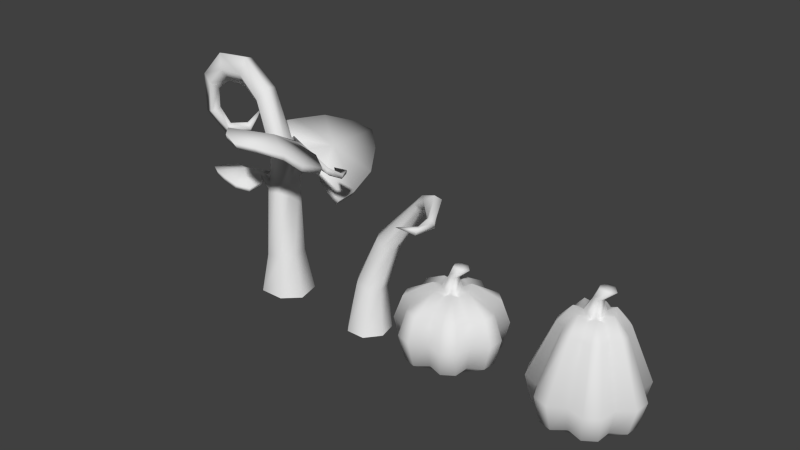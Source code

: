 # Source: pumpkins.blend  (saved by Blender 2.73.0; exported with 4.5.12 LTS)
import bpy
from mathutils import Matrix  # noqa: F401  (used for matrix-valued properties, if any)

bpy.ops.wm.read_factory_settings(use_empty=True)
scene = bpy.context.scene
scene.name = 'Scene'

# ---- collections
col_collection_1 = bpy.data.collections.new('Collection 1'); scene.collection.children.link(col_collection_1)

# ---- materials (node trees are filled in below, after node groups)
mat_material_002 = bpy.data.materials.new('Material.002')
mat_material_002.alpha_threshold = 0.0
mat_material_002.use_transparent_shadow = False
mat_material_002.roughness = 0.5
mat_material_001 = bpy.data.materials.new('Material.001')
mat_material_001.alpha_threshold = 0.0
mat_material_001.use_transparent_shadow = False
mat_material_001.roughness = 0.5

# ---- material node trees

# ---- world
world_world = bpy.data.worlds.new('World'); scene.world = world_world
world_world.color = (0.05088, 0.05088, 0.05088)
world_world.use_sun_shadow = False
world_world.sun_shadow_jitter_overblur = 0.0
world_world.cycles.sampling_method = 'MANUAL'
world_world.cycles.sample_map_resolution = 256

# ---- meshes
me_circle_004 = bpy.data.meshes.new('Circle.004')
me_circle_004.from_pydata([(0.03983, 0.1675, -0.03013), (-0.08124, 0.1092, -0.03013), (-0.1111, -0.02178, -0.03013), (-0.02736, -0.1268, -0.03013), (0.107, -0.1268, -0.03013), (0.1908, -0.02178, -0.03013), (0.1609, 0.1092, -0.03013), (0.05176, 0.1534, 0.3007), (-0.03271, 0.1217, 0.317), (-0.06136, 0.03475, 0.3211), (-0.01261, -0.04206, 0.3098), (0.07683, -0.05086, 0.2917), (0.1396, 0.01499, 0.2804), (0.1285, 0.1059, 0.2844), (0.1518, 0.1989, 0.6129), (0.08586, 0.1801, 0.6422), (0.05585, 0.1122, 0.6494), (0.0844, 0.04631, 0.6291), (0.15, 0.03209, 0.5966), (0.2033, 0.08022, 0.5764), (0.2041, 0.1545, 0.5836), (0.4301, 0.1467, 0.9209), (0.4118, 0.1736, 0.9914), (0.3895, 0.1332, 1.007), (0.3849, 0.06494, 0.9699), (0.5902, 0.0742, 1.062), (0.4125, 0.07125, 0.9154), (0.566, 0.07126, 0.9882), (0.5622, 0.0376, 1.095), (0.5092, -0.002844, 1.055), (0.5096, 0.01846, 0.9804), (0.6694, -0.09608, 0.9933), (0.652, -0.07118, 0.9442), (0.6369, -0.1065, 1.018), (0.6029, -0.08108, 1.001), (0.5944, -0.06748, 0.9428), (0.6563, -0.2387, 0.9973), (0.6384, -0.2405, 0.9589), (0.6347, -0.2077, 1.004), (0.6068, -0.2123, 0.9559), (0.5267, -0.2909, 0.9972)], [], [(6, 0, 7, 13), (5, 6, 13, 12), (4, 5, 12, 11), (3, 4, 11, 10), (2, 3, 10, 9), (1, 2, 9, 8), (0, 1, 8, 7), (13, 7, 14, 20), (12, 13, 20, 19), (11, 12, 19, 18), (10, 11, 18, 17), (9, 10, 17, 16), (8, 9, 16, 15), (7, 8, 15, 14), (26, 21, 27, 30), (24, 26, 30, 29), (19, 20, 21, 26), (20, 14, 21), (16, 17, 24, 23), (15, 16, 23, 22), (14, 15, 22, 21), (18, 19, 26, 24), (17, 18, 24), (23, 24, 29, 28), (22, 23, 28, 25), (21, 22, 25, 27), (29, 30, 35, 34), (27, 25, 31, 32), (25, 28, 33, 31), (28, 29, 34, 33), (30, 27, 32, 35), (32, 31, 36, 37), (31, 33, 38, 36), (35, 32, 37, 39), (37, 36, 40), (36, 38, 40), (39, 37, 40), (34, 35, 39, 38), (33, 34, 38), (38, 39, 40)])
me_circle_004.polygons.foreach_set('use_smooth', [True] * 40)
_uv = me_circle_004.uv_layers.new(name='UVMap')
_uv.uv.foreach_set('vector', [0.6092, 0.0693, 0.6674, 0.1079, 0.5625, 0.2476, 0.5246, 0.2162, 0.5501, 0.03385, 0.6092, 0.0693, 0.5246, 0.2162, 0.4841, 0.1868, 0.4882, 0.007322, 0.5501, 0.03385, 0.4841, 0.1868, 0.4419, 0.1673, 0.8141, 0.2456, 0.8446, 0.3054, 0.6905, 0.367, 0.6647, 0.3314, 0.7719, 0.1937, 0.8141, 0.2456, 0.6647, 0.3314, 0.6328, 0.3025, 0.7219, 0.149, 0.7719, 0.1937, 0.6328, 0.3025, 0.5984, 0.2758, 0.6674, 0.1079, 0.7219, 0.149, 0.5984, 0.2758, 0.5625, 0.2476, 0.5246, 0.2162, 0.5625, 0.2476, 0.4666, 0.3729, 0.4423, 0.3529, 0.4841, 0.1868, 0.5246, 0.2162, 0.4423, 0.3529, 0.4161, 0.331, 0.4419, 0.1673, 0.4841, 0.1868, 0.4161, 0.331, 0.3865, 0.3135, 0.6647, 0.3314, 0.6905, 0.367, 0.5587, 0.4501, 0.5389, 0.4249, 0.6328, 0.3025, 0.6647, 0.3314, 0.5389, 0.4249, 0.5155, 0.4059, 0.5984, 0.2758, 0.6328, 0.3025, 0.5155, 0.4059, 0.4907, 0.3901, 0.5625, 0.2476, 0.5984, 0.2758, 0.4907, 0.3901, 0.4666, 0.3729, 0.3297, 0.4872, 0.3552, 0.5021, 0.3266, 0.5443, 0.3086, 0.5313, 0.3061, 0.4856, 0.3297, 0.4872, 0.3086, 0.5313, 0.2852, 0.5315, 0.4161, 0.331, 0.4423, 0.3529, 0.3552, 0.5021, 0.3297, 0.4872, 0.4423, 0.3529, 0.4666, 0.3729, 0.3552, 0.5021, 0.5155, 0.4059, 0.5389, 0.4249, 0.3982, 0.5477, 0.3783, 0.5326, 0.4907, 0.3901, 0.5155, 0.4059, 0.3783, 0.5326, 0.3681, 0.5226, 0.4666, 0.3729, 0.4907, 0.3901, 0.3681, 0.5226, 0.3552, 0.5021, 0.3865, 0.3135, 0.4161, 0.331, 0.3297, 0.4872, 0.3061, 0.4856, 0.5389, 0.4249, 0.5587, 0.4501, 0.3982, 0.5477, 0.3783, 0.5326, 0.3982, 0.5477, 0.3541, 0.5767, 0.3416, 0.5657, 0.3681, 0.5226, 0.3783, 0.5326, 0.3416, 0.5657, 0.3354, 0.5569, 0.3552, 0.5021, 0.3681, 0.5226, 0.3354, 0.5569, 0.3266, 0.5443, 0.2852, 0.5315, 0.3086, 0.5313, 0.3012, 0.5648, 0.2899, 0.5656, 0.3266, 0.5443, 0.3354, 0.5569, 0.3095, 0.5787, 0.3065, 0.5714, 0.3354, 0.5569, 0.3416, 0.5657, 0.3137, 0.5844, 0.3095, 0.5787, 0.3416, 0.5657, 0.3541, 0.5767, 0.3228, 0.5903, 0.3137, 0.5844, 0.3086, 0.5313, 0.3266, 0.5443, 0.3065, 0.5714, 0.3012, 0.5648, 0.3065, 0.5714, 0.3095, 0.5787, 0.2941, 0.5875, 0.2947, 0.5864, 0.3095, 0.5787, 0.3137, 0.5844, 0.2934, 0.5876, 0.2941, 0.5875, 0.3012, 0.5648, 0.3065, 0.5714, 0.2947, 0.5864, 0.2955, 0.5852, 0.2947, 0.5864, 0.2941, 0.5875, 0.2956, 0.5859, 0.2941, 0.5875, 0.2934, 0.5876, 0.2956, 0.5859, 0.2955, 0.5852, 0.2947, 0.5864, 0.2956, 0.5859, 0.2899, 0.5656, 0.3012, 0.5648, 0.2955, 0.5852, 0.2934, 0.5876, 0.3137, 0.5844, 0.3228, 0.5903, 0.2934, 0.5876, 0.2934, 0.5876, 0.2955, 0.5852, 0.2956, 0.5859])
me_circle_004.materials.append(mat_material_002)
me_circle_004.use_remesh_preserve_volume = False
me_circle_004.use_remesh_preserve_attributes = False
me_circle_004.use_mirror_vertex_groups = False
me_circle_004.use_paint_bone_selection = False
me_circle_004.use_paint_mask = True
me_circle_004.update()
me_circle_003 = bpy.data.meshes.new('Circle.003')
me_circle_003.from_pydata([(0.007932, 0.3634, 0.2871), (-0.09996, 0.3471, 0.2871), (-0.1631, 0.2482, 0.2867), (-0.2782, 0.2256, 0.2871), (-0.3328, 0.1311, 0.2871), (-0.2948, 0.02003, 0.2867), (-0.3489, -0.08411, 0.2871), (-0.3091, -0.1857, 0.2871), (-0.1986, -0.2252, 0.2867), (-0.1509, -0.3324, 0.2871), (-0.04662, -0.3646, 0.2871), (0.05318, -0.3029, 0.2867), (0.1667, -0.3324, 0.2871), (0.2569, -0.271, 0.2871), (0.2708, -0.1545, 0.2867), (0.3648, -0.08411, 0.2871), (0.3729, 0.02469, 0.2871), (0.2905, 0.1083, 0.2867), (0.2941, 0.2256, 0.2871), (0.2141, 0.2998, 0.2871), (0.09742, 0.2874, 0.2867), (0.007932, 0.2099, 0.6657), (-0.05472, 0.2005, 0.6657), (-0.09139, 0.143, 0.6599), (-0.1583, 0.1299, 0.6657), (-0.1899, 0.075, 0.6657), (-0.1679, 0.01052, 0.6599), (-0.1993, -0.04996, 0.6657), (-0.1762, -0.1089, 0.6657), (-0.112, -0.1319, 0.6599), (-0.0843, -0.1942, 0.6657), (-0.02375, -0.2129, 0.6657), (0.03421, -0.177, 0.6599), (0.1002, -0.1942, 0.6657), (0.1525, -0.1585, 0.6657), (0.1606, -0.09081, 0.6599), (0.2152, -0.04996, 0.6657), (0.2199, 0.01323, 0.6657), (0.1721, 0.06175, 0.6599), (0.1741, 0.1299, 0.6657), (0.1277, 0.173, 0.6657), (0.0599, 0.1658, 0.6599), (-0.01084, 0.1219, 0.7722), (-0.05478, 0.08932, 0.744), (-0.1012, 0.06033, 0.7722), (-0.1031, 0.005659, 0.744), (-0.1093, -0.04868, 0.7722), (-0.06778, -0.08426, 0.744), (-0.0292, -0.123, 0.7722), (0.02452, -0.1127, 0.744), (0.07889, -0.1067, 0.7722), (0.1043, -0.05832, 0.744), (0.1336, -0.01207, 0.7722), (0.1116, 0.03801, 0.744), (0.09361, 0.08968, 0.7722), (0.04074, 0.1037, 0.744), (-0.00204, 0.0635, 0.7574), (-0.02538, 0.04619, 0.7291), (-0.05001, 0.03079, 0.7574), (-0.05103, 0.001758, 0.7291), (-0.05435, -0.0271, 0.7574), (-0.03228, -0.046, 0.7291), (-0.01179, -0.0666, 0.7574), (0.01674, -0.06113, 0.7291), (0.04562, -0.05794, 0.7574), (0.05914, -0.03222, 0.7291), (0.07465, -0.00766, 0.7574), (0.06297, 0.01894, 0.7291), (0.05344, 0.04639, 0.7574), (0.02536, 0.05384, 0.7291), (0.007932, 0.3168, 0.1024), (-0.08622, 0.3026, 0.1024), (-0.1413, 0.2162, 0.1114), (-0.2418, 0.1965, 0.1024), (-0.2894, 0.114, 0.1024), (-0.2563, 0.01714, 0.1114), (-0.3035, -0.07374, 0.1024), (-0.2687, -0.1624, 0.1024), (-0.1723, -0.1969, 0.1114), (-0.1307, -0.2904, 0.1024), (-0.03968, -0.3185, 0.1024), (0.04742, -0.2646, 0.1114), (0.1465, -0.2904, 0.1024), (0.2252, -0.2368, 0.1024), (0.2374, -0.1351, 0.1114), (0.3193, -0.07374, 0.1024), (0.3265, 0.02121, 0.1024), (0.2546, 0.09413, 0.1114), (0.2577, 0.1965, 0.1024), (0.1879, 0.2613, 0.1024), (0.08602, 0.2505, 0.1114), (-0.01735, 0.1651, 0.00421), (-0.0765, 0.1212, 0.00421), (-0.139, 0.08215, 0.00421), (-0.1415, 0.008541, 0.00421), (-0.15, -0.06463, 0.00421), (-0.09402, -0.1125, 0.00421), (-0.04206, -0.1647, 0.00421), (0.03027, -0.1509, 0.00421), (0.1035, -0.1428, 0.00421), (0.1377, -0.0776, 0.00421), (0.1771, -0.01533, 0.00421), (0.1475, 0.0521, 0.00421), (0.1233, 0.1217, 0.00421), (0.05211, 0.1406, 0.00421), (0.007932, -0.00266, 0.03066), (0.003807, 0.02451, 0.853), (0.09083, 0.04525, 0.9217), (0.1225, 0.01449, 0.9074), (-0.01043, -0.0002347, 0.8525), (9.078e-05, -0.02676, 0.8539), (0.03999, -0.02888, 0.8474), (0.02252, -0.001033, 0.9268), (0.04557, 0.03902, 0.9276), (0.05133, 0.009352, 0.8405), (0.1042, -0.04742, 0.9187), (0.03955, -0.04398, 0.9292), (0.03176, 0.02835, 0.8493), (0.07353, -0.00288, 0.9215)], [], [(2, 3, 24, 23), (13, 14, 35, 34), (0, 1, 22, 21), (11, 12, 33, 32), (20, 0, 21, 41), (9, 10, 31, 30), (18, 19, 40, 39), (7, 8, 29, 28), (16, 17, 38, 37), (5, 6, 27, 26), (3, 4, 25, 24), (14, 15, 36, 35), (1, 2, 23, 22), (12, 13, 34, 33), (10, 11, 32, 31), (19, 20, 41, 40), (8, 9, 30, 29), (17, 18, 39, 38), (6, 7, 28, 27), (4, 5, 26, 25), (15, 16, 37, 36), (35, 36, 52, 51), (29, 30, 48, 47), (38, 39, 54, 53), (42, 43, 57, 56), (23, 24, 44, 43), (54, 55, 69, 68), (32, 33, 50, 49), (41, 21, 42, 55), (46, 47, 61, 60), (52, 53, 67, 66), (44, 45, 59, 58), (50, 51, 65, 64), (26, 27, 46, 45), (37, 38, 53, 52), (45, 46, 60, 59), (25, 26, 45, 44), (51, 52, 66, 65), (30, 31, 48), (34, 35, 51, 50), (39, 40, 54), (47, 48, 62, 61), (53, 54, 68, 67), (28, 29, 47, 46), (24, 25, 44), (36, 37, 52), (43, 44, 58, 57), (33, 34, 50), (31, 32, 49, 48), (49, 50, 64, 63), (55, 42, 56, 69), (40, 41, 55, 54), (27, 28, 46), (20, 19, 89, 90), (9, 8, 78, 79), (18, 17, 87, 88), (7, 6, 76, 77), (5, 4, 74, 75), (16, 15, 85, 86), (3, 2, 72, 73), (14, 13, 83, 84), (1, 0, 70, 71), (12, 11, 81, 82), (0, 20, 90, 70), (10, 9, 79, 80), (19, 18, 88, 89), (8, 7, 77, 78), (17, 16, 86, 87), (6, 5, 75, 76), (4, 3, 73, 74), (15, 14, 84, 85), (2, 1, 71, 72), (13, 12, 82, 83), (11, 10, 80, 81), (73, 72, 92, 93), (82, 81, 98, 99), (70, 90, 104, 91), (100, 99, 105), (76, 75, 94, 95), (92, 91, 105), (85, 84, 100, 101), (104, 103, 105), (98, 97, 105), (102, 101, 105), (79, 78, 96, 97), (88, 87, 102, 103), (94, 93, 105), (103, 102, 105), (74, 73, 93), (72, 71, 91, 92), (83, 82, 99), (93, 92, 105), (81, 80, 97, 98), (90, 89, 103, 104), (99, 98, 105), (91, 104, 105), (87, 86, 101, 102), (75, 74, 93, 94), (84, 83, 99, 100), (95, 94, 105), (71, 70, 91), (101, 100, 105), (89, 88, 103), (80, 79, 97), (86, 85, 101), (97, 96, 105), (21, 22, 42), (22, 23, 43, 42), (48, 49, 63, 62), (67, 68, 114), (57, 58, 106), (68, 69, 117, 114), (106, 109, 112, 113), (63, 64, 111), (56, 57, 106), (65, 66, 114, 111), (69, 56, 106, 117), (64, 65, 111), (111, 114, 108, 115), (110, 111, 115, 116), (58, 59, 109, 106), (59, 60, 110, 109), (66, 67, 114), (62, 63, 111, 110), (60, 61, 110), (61, 62, 110), (114, 117, 107, 108), (117, 106, 113, 107), (109, 110, 116, 112), (108, 107, 118), (107, 113, 118), (113, 112, 118), (112, 116, 118), (116, 115, 118), (115, 108, 118), (78, 77, 95, 96), (77, 76, 95), (96, 95, 105)])
me_circle_003.polygons.foreach_set('use_smooth', [True] * 138)
_uv = me_circle_003.uv_layers.new(name='UVMap')
_uv.uv.foreach_set('vector', [0.4556, 0.6997, 0.4191, 0.6919, 0.43, 0.6178, 0.463, 0.6134, 0.8201, 0.5571, 0.7742, 0.5958, 0.7311, 0.5005, 0.7726, 0.4676, 0.5218, 0.7069, 0.4919, 0.7044, 0.4932, 0.6321, 0.5211, 0.6334, 0.9499, 0.4291, 0.8677, 0.517, 0.8062, 0.4104, 0.8229, 0.2976, 0.5578, 0.7022, 0.5218, 0.7069, 0.5211, 0.6334, 0.5517, 0.6166, 0.1885, 0.5327, 0.1425, 0.4799, 0.21, 0.3782, 0.2404, 0.4408, 0.624, 0.6871, 0.5938, 0.6947, 0.584, 0.6229, 0.612, 0.613, 0.28, 0.6134, 0.2357, 0.5759, 0.283, 0.4793, 0.3087, 0.5338, 0.6982, 0.6495, 0.6609, 0.6697, 0.6404, 0.5829, 0.6755, 0.5751, 0.3511, 0.6608, 0.3127, 0.6392, 0.3375, 0.5618, 0.3738, 0.5725, 0.4191, 0.6919, 0.3889, 0.6789, 0.402, 0.6051, 0.43, 0.6178, 0.7742, 0.5958, 0.7312, 0.6306, 0.7047, 0.5508, 0.7311, 0.5005, 0.4919, 0.7044, 0.4556, 0.6997, 0.463, 0.6134, 0.4932, 0.6321, 0.8677, 0.517, 0.8201, 0.5571, 0.7726, 0.4676, 0.8062, 0.4104, 0.1425, 0.4799, 0.05915, 0.3793, 0.1986, 0.2602, 0.21, 0.3782, 0.5938, 0.6947, 0.5578, 0.7022, 0.5517, 0.6166, 0.584, 0.6229, 0.2357, 0.5759, 0.1885, 0.5327, 0.2404, 0.4408, 0.283, 0.4793, 0.6609, 0.6697, 0.624, 0.6871, 0.612, 0.613, 0.6404, 0.5829, 0.3127, 0.6392, 0.28, 0.6134, 0.3087, 0.5338, 0.3375, 0.5618, 0.3889, 0.6789, 0.3511, 0.6608, 0.3738, 0.5725, 0.402, 0.6051, 0.7312, 0.6306, 0.6982, 0.6495, 0.6755, 0.5751, 0.7047, 0.5508, 0.7311, 0.5005, 0.7047, 0.5508, 0.6363, 0.4394, 0.6582, 0.3946, 0.283, 0.4793, 0.2404, 0.4408, 0.3369, 0.3307, 0.3626, 0.3777, 0.6404, 0.5829, 0.612, 0.613, 0.575, 0.4851, 0.604, 0.4585, 0.5095, 0.4974, 0.4775, 0.483, 0.4846, 0.4259, 0.5106, 0.4437, 0.463, 0.6134, 0.43, 0.6178, 0.444, 0.4787, 0.4775, 0.483, 0.575, 0.4851, 0.5418, 0.4862, 0.5373, 0.429, 0.5653, 0.4336, 0.8229, 0.2976, 0.8062, 0.4104, 0.6851, 0.3515, 0.6875, 0.2865, 0.5517, 0.6166, 0.5211, 0.6334, 0.5095, 0.4974, 0.5418, 0.4862, 0.3832, 0.426, 0.3626, 0.3777, 0.3965, 0.3418, 0.4075, 0.3837, 0.6363, 0.4394, 0.604, 0.4585, 0.5872, 0.4064, 0.6144, 0.3959, 0.444, 0.4787, 0.4155, 0.4487, 0.4349, 0.3973, 0.456, 0.4274, 0.6851, 0.3515, 0.6582, 0.3946, 0.6268, 0.3564, 0.6487, 0.3271, 0.3738, 0.5725, 0.3375, 0.5618, 0.3832, 0.426, 0.4155, 0.4487, 0.6755, 0.5751, 0.6404, 0.5829, 0.604, 0.4585, 0.6363, 0.4394, 0.4155, 0.4487, 0.3832, 0.426, 0.4075, 0.3837, 0.4349, 0.3973, 0.402, 0.6051, 0.3738, 0.5725, 0.4155, 0.4487, 0.444, 0.4787, 0.6582, 0.3946, 0.6363, 0.4394, 0.6144, 0.3959, 0.6268, 0.3564, 0.2404, 0.4408, 0.21, 0.3782, 0.3369, 0.3307, 0.7726, 0.4676, 0.7311, 0.5005, 0.6582, 0.3946, 0.6851, 0.3515, 0.612, 0.613, 0.584, 0.6229, 0.575, 0.4851, 0.3626, 0.3777, 0.3369, 0.3307, 0.3753, 0.3095, 0.3965, 0.3418, 0.604, 0.4585, 0.575, 0.4851, 0.5653, 0.4336, 0.5872, 0.4064, 0.3087, 0.5338, 0.283, 0.4793, 0.3626, 0.3777, 0.3832, 0.426, 0.43, 0.6178, 0.402, 0.6051, 0.444, 0.4787, 0.7047, 0.5508, 0.6755, 0.5751, 0.6363, 0.4394, 0.4775, 0.483, 0.444, 0.4787, 0.456, 0.4274, 0.4846, 0.4259, 0.8062, 0.4104, 0.7726, 0.4676, 0.6851, 0.3515, 0.21, 0.3782, 0.1986, 0.2602, 0.3373, 0.2639, 0.3369, 0.3307, 0.6875, 0.2865, 0.6851, 0.3515, 0.6487, 0.3271, 0.6455, 0.2786, 0.5418, 0.4862, 0.5095, 0.4974, 0.5106, 0.4437, 0.5373, 0.429, 0.584, 0.6229, 0.5517, 0.6166, 0.5418, 0.4862, 0.575, 0.4851, 0.3375, 0.5618, 0.3087, 0.5338, 0.3832, 0.426, 0.5578, 0.7022, 0.5938, 0.6947, 0.6035, 0.7876, 0.5643, 0.8102, 0.1885, 0.5327, 0.2357, 0.5759, 0.1997, 0.7115, 0.1512, 0.6653, 0.624, 0.6871, 0.6609, 0.6697, 0.6805, 0.7801, 0.6376, 0.7783, 0.28, 0.6134, 0.3127, 0.6392, 0.2903, 0.7392, 0.2518, 0.719, 0.3511, 0.6608, 0.3889, 0.6789, 0.3741, 0.7744, 0.3297, 0.7746, 0.6982, 0.6495, 0.7312, 0.6306, 0.7562, 0.7299, 0.7194, 0.7473, 0.4191, 0.6919, 0.4556, 0.6997, 0.4482, 0.8088, 0.4091, 0.7847, 0.7742, 0.5958, 0.8201, 0.5571, 0.8535, 0.684, 0.8059, 0.7255, 0.4919, 0.7044, 0.5218, 0.7069, 0.5238, 0.7978, 0.4896, 0.7976, 0.8677, 0.517, 0.9499, 0.4291, 0.9826, 0.6772, 0.9044, 0.6636, 0.5218, 0.7069, 0.5578, 0.7022, 0.5643, 0.8102, 0.5238, 0.7978, 0.1425, 0.4799, 0.1885, 0.5327, 0.1512, 0.6653, 0.09626, 0.6369, 0.5938, 0.6947, 0.624, 0.6871, 0.6376, 0.7783, 0.6035, 0.7876, 0.2357, 0.5759, 0.28, 0.6134, 0.2518, 0.719, 0.1997, 0.7115, 0.6609, 0.6697, 0.6982, 0.6495, 0.7194, 0.7473, 0.6805, 0.7801, 0.3127, 0.6392, 0.3511, 0.6608, 0.3297, 0.7746, 0.2903, 0.7392, 0.3889, 0.6789, 0.4191, 0.6919, 0.4091, 0.7847, 0.3741, 0.7744, 0.7312, 0.6306, 0.7742, 0.5958, 0.8059, 0.7255, 0.7562, 0.7299, 0.4556, 0.6997, 0.4919, 0.7044, 0.4896, 0.7976, 0.4482, 0.8088, 0.8201, 0.5571, 0.8677, 0.517, 0.9044, 0.6636, 0.8535, 0.684, 0.05915, 0.3793, 0.1425, 0.4799, 0.09626, 0.6369, 0.01121, 0.6438, 0.4091, 0.7847, 0.4482, 0.8088, 0.4378, 0.9891, 0.37, 0.9695, 0.9044, 0.6636, 0.9826, 0.6772, 0.9584, 0.8962, 0.8922, 0.8757, 0.5238, 0.7978, 0.5643, 0.8102, 0.5745, 0.9879, 0.5064, 0.9875, 0.4758, 0.3809, 0.4435, 0.3586, 0.5246, 0.3161, 0.2903, 0.7392, 0.3297, 0.7746, 0.3017, 0.9546, 0.2363, 0.9201, 0.5979, 0.2812, 0.6161, 0.3161, 0.5246, 0.3161, 0.7562, 0.7299, 0.8059, 0.7255, 0.8316, 0.9045, 0.768, 0.9201, 0.5979, 0.3509, 0.5825, 0.387, 0.5246, 0.3161, 0.4435, 0.3128, 0.4435, 0.2735, 0.5246, 0.3161, 0.544, 0.3949, 0.5063, 0.4058, 0.5246, 0.3161, 0.1512, 0.6653, 0.1997, 0.7115, 0.1684, 0.9017, 0.103, 0.868, 0.6376, 0.7783, 0.6805, 0.7801, 0.7062, 0.9528, 0.6405, 0.9676, 0.544, 0.2372, 0.5825, 0.2451, 0.5246, 0.3161, 0.5825, 0.387, 0.544, 0.3949, 0.5246, 0.3161, 0.3741, 0.7744, 0.4091, 0.7847, 0.37, 0.9695, 0.4482, 0.8088, 0.4896, 0.7976, 0.5064, 0.9875, 0.4378, 0.9891, 0.8535, 0.684, 0.9044, 0.6636, 0.8922, 0.8757, 0.5825, 0.2451, 0.5979, 0.2812, 0.5246, 0.3161, 0.01121, 0.6438, 0.09626, 0.6369, 0.103, 0.868, 0.03006, 0.8849, 0.5643, 0.8102, 0.6035, 0.7876, 0.6405, 0.9676, 0.5745, 0.9879, 0.4435, 0.3586, 0.4435, 0.3193, 0.5246, 0.3161, 0.6161, 0.3161, 0.5979, 0.3509, 0.5246, 0.3161, 0.6805, 0.7801, 0.7194, 0.7473, 0.768, 0.9201, 0.7062, 0.9528, 0.3297, 0.7746, 0.3741, 0.7744, 0.37, 0.9695, 0.3017, 0.9546, 0.8059, 0.7255, 0.8535, 0.684, 0.8922, 0.8757, 0.8316, 0.9045, 0.5063, 0.2263, 0.544, 0.2372, 0.5246, 0.3161, 0.4896, 0.7976, 0.5238, 0.7978, 0.5064, 0.9875, 0.5063, 0.4058, 0.4758, 0.3809, 0.5246, 0.3161, 0.6035, 0.7876, 0.6376, 0.7783, 0.6405, 0.9676, 0.09626, 0.6369, 0.1512, 0.6653, 0.103, 0.868, 0.7194, 0.7473, 0.7562, 0.7299, 0.768, 0.9201, 0.4435, 0.2735, 0.4758, 0.2512, 0.5246, 0.3161, 0.5211, 0.6334, 0.4932, 0.6321, 0.5095, 0.4974, 0.4932, 0.6321, 0.463, 0.6134, 0.4775, 0.483, 0.5095, 0.4974, 0.3369, 0.3307, 0.3373, 0.2639, 0.3806, 0.2602, 0.3753, 0.3095, 0.6662, 0.00831, 0.7, 0.03047, 0.6766, 0.1391, 0.8074, 0.005242, 0.8364, 0.03735, 0.7617, 0.1507, 0.7, 0.03047, 0.7329, 0.002081, 0.7187, 0.1484, 0.6766, 0.1391, 0.7617, 0.1507, 0.8022, 0.1584, 0.7654, 0.2464, 0.716, 0.2452, 0.5223, 0.03989, 0.5695, 0.05, 0.6194, 0.1402, 0.7664, 0.02742, 0.8074, 0.005242, 0.7617, 0.1507, 0.5972, 0.01436, 0.6388, 0.03637, 0.6766, 0.1391, 0.6194, 0.1402, 0.7329, 0.002081, 0.7664, 0.02742, 0.7617, 0.1507, 0.7187, 0.1484, 0.5695, 0.05, 0.5972, 0.01436, 0.6194, 0.1402, 0.6194, 0.1402, 0.6766, 0.1391, 0.6279, 0.2431, 0.5745, 0.2224, 0.8335, 0.1793, 0.871, 0.2108, 0.868, 0.3095, 0.8063, 0.2726, 0.8364, 0.03735, 0.8838, 0.02805, 0.8022, 0.1584, 0.7617, 0.1507, 0.8838, 0.02805, 0.9009, 0.0679, 0.8335, 0.1793, 0.8022, 0.1584, 0.6388, 0.03637, 0.6662, 0.00831, 0.6766, 0.1391, 0.9478, 0.1143, 0.9921, 0.1317, 0.871, 0.2108, 0.8335, 0.1793, 0.9009, 0.0679, 0.9473, 0.07257, 0.8335, 0.1793, 0.9473, 0.07257, 0.9478, 0.1143, 0.8335, 0.1793, 0.6766, 0.1391, 0.7187, 0.1484, 0.6705, 0.2511, 0.6279, 0.2431, 0.7187, 0.1484, 0.7617, 0.1507, 0.716, 0.2452, 0.6705, 0.2511, 0.8022, 0.1584, 0.8335, 0.1793, 0.8063, 0.2726, 0.7654, 0.2464, 0.4429, 0.07274, 0.4609, 0.1523, 0.3721, 0.1361, 0.4609, 0.1523, 0.4116, 0.2165, 0.3721, 0.1361, 0.4116, 0.2165, 0.3303, 0.2165, 0.3721, 0.1361, 0.3303, 0.2165, 0.2786, 0.1538, 0.3721, 0.1361, 0.2786, 0.1538, 0.3298, 0.05041, 0.3721, 0.1361, 0.3298, 0.05041, 0.4429, 0.07274, 0.3721, 0.1361, 0.1997, 0.7115, 0.2518, 0.719, 0.2363, 0.9201, 0.1684, 0.9017, 0.2518, 0.719, 0.2903, 0.7392, 0.2363, 0.9201, 0.4758, 0.2512, 0.5063, 0.2263, 0.5246, 0.3161])
me_circle_003.materials.append(mat_material_001)
me_circle_003.use_remesh_preserve_volume = False
me_circle_003.use_remesh_preserve_attributes = False
me_circle_003.use_mirror_vertex_groups = False
me_circle_003.use_paint_bone_selection = False
me_circle_003.use_paint_mask = True
me_circle_003.update()
me_circle_002 = bpy.data.meshes.new('Circle.002')
me_circle_002.from_pydata([(0.01789, 0.2044, -0.01992), (-0.1409, 0.1461, -0.01992), (-0.1801, 0.01506, -0.01992), (-0.07024, -0.1268, -0.01992), (0.106, -0.1268, -0.01992), (0.2159, -0.02178, -0.01992), (0.1767, 0.1461, -0.01992), (0.01789, 0.1563, 0.2687), (-0.08652, 0.1161, 0.2574), (-0.1123, 0.02576, 0.2546), (-0.04005, -0.08351, 0.2624), (0.07584, -0.08351, 0.2749), (0.1481, -0.01108, 0.2827), (0.1223, 0.1161, 0.2799), (-0.007962, 0.1987, 0.7825), (-0.07689, 0.1484, 0.7083), (-0.1199, 0.04407, 0.7267), (-0.07398, -0.01351, 0.7371), (0.01903, -0.02181, 0.7542), (0.06172, 0.05987, 0.7747), (0.04514, 0.1745, 0.8047), (-0.1037, 0.2334, 0.9314), (-0.1786, 0.1554, 0.899), (-0.1139, 0.06581, 0.9638), (-0.04931, 0.1409, 1.029), (-0.04762, 0.2242, 0.9787), (-0.3732, 0.324, 1.236), (-0.5788, 0.3723, 1.333), (-0.4034, 0.2436, 1.189), (-0.3473, 0.1751, 1.267), (-0.5802, 0.2919, 1.274), (-0.2827, 0.2279, 1.346), (-0.2955, 0.3093, 1.33), (-0.5741, 0.2392, 1.379), (-0.5625, 0.2919, 1.494), (-0.5648, 0.3577, 1.471), (-0.7596, 0.3477, 1.338), (-0.7246, 0.2779, 1.289), (-0.7519, 0.223, 1.379), (-0.7967, 0.2648, 1.482), (-0.8004, 0.3264, 1.462), (-0.8701, 0.298, 1.234), (-0.824, 0.257, 1.213), (-0.8625, 0.2059, 1.256), (-0.9291, 0.2201, 1.311), (-0.9329, 0.2656, 1.3), (-0.8908, 0.2694, 1.058), (-0.8155, 0.2473, 1.074), (-0.8484, 0.1906, 1.049), (-0.9245, 0.2163, 1.028), (-0.7797, 0.2783, 0.9206), (-0.737, 0.267, 0.9622), (-0.7293, 0.2319, 0.9253), (-0.7725, 0.2463, 0.8829), (-0.6689, 0.371, 0.9191), (-0.6418, 0.3459, 0.9672), (-0.6079, 0.3406, 0.9287), (-0.6366, 0.3686, 0.881), (-0.6164, 0.4863, 1.058), (0.09044, 0.01551, 0.9545), (0.1057, 0.09214, 0.9634), (0.02114, 0.04988, 1.04), (0.03281, 0.1277, 1.046), (0.1319, 0.05195, 1.16), (0.146, -0.01154, 1.15), (0.1809, 0.04215, 1.081), (0.1982, 0.006076, 1.069), (0.2783, -0.03159, 1.179), (0.2809, -0.07645, 1.158), (0.267, 0.009668, 1.097), (0.2912, -0.01407, 1.074), (0.4001, -0.07019, 1.164), (0.3965, -0.1009, 1.141), (0.3724, -0.03008, 1.069), (0.3877, 0.1581, 0.9686), (0.5179, -0.03235, 1.068), (0.5105, -0.04233, 1.031), (0.4287, -0.009438, 1.019), (0.5501, 0.07155, 0.9962), (0.538, 0.06997, 0.9583), (0.4539, 0.04188, 0.9678), (0.4914, 0.1718, 0.9732), (0.483, 0.174, 0.9436), (0.4395, 0.118, 0.9437), (0.344, -0.1618, 1.196), (0.2671, -0.1625, 1.202), (0.4741, -0.12, 1.131), (0.1311, -0.1286, 1.193), (0.3129, -0.322, 1.293), (0.6154, -0.2131, 1.112), (-0.005441, -0.2185, 1.163), (0.6049, -0.3615, 1.182), (0.01976, -0.3666, 1.23), (0.5495, -0.4532, 1.272), (0.0866, -0.4801, 1.331), (0.4386, -0.5725, 1.332), (0.2158, -0.5972, 1.364), (0.3283, -0.6156, 1.337), (0.3469, -0.1395, 1.234), (0.27, -0.1402, 1.24), (0.477, -0.09774, 1.169), (0.1321, -0.1007, 1.197), (0.3158, -0.2997, 1.331), (0.6183, -0.1908, 1.15), (-0.002547, -0.1962, 1.201), (0.6078, -0.3392, 1.22), (0.02265, -0.3443, 1.268), (0.5548, -0.4508, 1.316), (0.09199, -0.4777, 1.374), (0.4461, -0.587, 1.373), (0.2233, -0.6117, 1.405), (0.3405, -0.6594, 1.395), (-0.03885, 0.3159, 0.8986), (0.0352, 0.3145, 0.8454), (-0.1868, 0.2437, 0.9689), (0.1643, 0.264, 0.754), (-0.0003572, 0.5345, 0.8646), (-0.3599, 0.3366, 1.012), (0.238, 0.3252, 0.5826), (-0.3545, 0.528, 0.9792), (0.209, 0.5172, 0.5743), (-0.2701, 0.7382, 0.9664), (0.1784, 0.7297, 0.6441), (-0.1299, 0.89, 0.9093), (0.08743, 0.8858, 0.7531), (-0.0206, 0.9265, 0.8296), (-0.008582, 0.3171, 0.9407), (0.06547, 0.3157, 0.8875), (-0.1566, 0.2449, 1.011), (0.1756, 0.2385, 0.7723), (0.02991, 0.5357, 0.9067), (-0.3296, 0.3378, 1.054), (0.2683, 0.3264, 0.6246), (-0.3242, 0.5292, 1.021), (0.2393, 0.5184, 0.6164), (-0.2398, 0.7394, 1.008), (0.2087, 0.7309, 0.6861), (-0.09963, 0.8912, 0.9514), (0.1177, 0.887, 0.7952), (0.0287, 0.9544, 0.8955), (-0.1231, 0.06813, 0.7563), (-0.07729, 0.004213, 0.7761), (-0.1571, -0.007421, 0.7939), (-0.1791, 0.03498, 0.7886), (-0.08615, -0.06799, 0.7796), (-0.1952, 0.1198, 0.7744), (-0.2704, -0.0353, 0.8136), (-0.09255, -0.173, 0.7661), (-0.2703, 0.1694, 0.7232), (-0.188, -0.2091, 0.7748), (-0.3555, 0.1136, 0.7344), (-0.2931, -0.2124, 0.8047), (-0.4338, 0.04053, 0.7733), (-0.3931, -0.1767, 0.8056), (-0.4688, -0.05885, 0.789), (-0.4472, -0.1285, 0.7914), (-0.1537, -0.002324, 0.8205), (-0.1757, 0.04007, 0.8152), (-0.08275, -0.06289, 0.8063), (-0.1815, 0.1273, 0.7825), (-0.267, -0.03021, 0.8403), (-0.08916, -0.1679, 0.7928), (-0.2669, 0.1745, 0.7499), (-0.1846, -0.204, 0.8015), (-0.3521, 0.1187, 0.7611), (-0.2934, -0.2093, 0.8318), (-0.4341, 0.04369, 0.8005), (-0.4015, -0.1785, 0.8316), (-0.4772, -0.06058, 0.815), (-0.4717, -0.1383, 0.8288)], [], [(6, 0, 7, 13), (5, 6, 13, 12), (4, 5, 12, 11), (3, 4, 11, 10), (2, 3, 10, 9), (1, 2, 9, 8), (0, 1, 8, 7), (13, 7, 14, 20), (12, 13, 20, 19), (11, 12, 19, 18), (10, 11, 18, 17), (9, 10, 17, 16), (8, 9, 16, 15), (7, 8, 15, 14), (19, 20, 25, 24), (21, 22, 28, 26), (16, 17, 141, 140), (25, 21, 26, 32), (24, 25, 32, 31), (22, 23, 29, 28), (26, 28, 30, 27), (29, 31, 34, 33), (14, 15, 21), (143, 157, 140, 16), (32, 26, 27, 35), (31, 32, 35, 34), (28, 29, 33, 30), (33, 34, 39, 38), (30, 33, 38, 37), (27, 30, 37, 36), (34, 35, 40, 39), (35, 27, 36, 40), (38, 39, 44, 43), (37, 38, 43, 42), (36, 37, 42, 41), (39, 40, 45, 44), (40, 36, 41, 45), (43, 44, 49, 48), (42, 43, 48, 47), (41, 42, 47, 46), (48, 49, 53, 52), (49, 46, 50, 53), (44, 45, 49), (45, 41, 46, 49), (47, 48, 52, 51), (46, 47, 51, 50), (53, 50, 54, 57), (50, 51, 55, 54), (51, 52, 56, 55), (52, 53, 57, 56), (23, 24, 31, 29), (24, 23, 61, 62), (57, 54, 58), (54, 55, 58), (55, 56, 58), (56, 57, 58), (23, 18, 59, 61), (19, 24, 62, 60), (18, 19, 60, 59), (59, 60, 65, 66), (66, 65, 69, 70), (62, 61, 64, 63), (61, 59, 66, 64), (60, 62, 63, 65), (81, 82, 74), (65, 63, 67, 69), (64, 66, 70, 68), (63, 64, 68, 67), (83, 81, 74), (69, 67, 71, 73), (82, 83, 74), (73, 71, 75, 77), (72, 73, 77, 76), (71, 72, 76, 75), (79, 80, 83, 82), (77, 75, 78, 80), (76, 77, 80, 79), (75, 76, 79, 78), (68, 70, 73, 72), (80, 78, 81, 83), (70, 69, 73), (78, 79, 82, 81), (68, 72, 84, 85), (84, 86, 88), (87, 85, 88), (85, 84, 88), (88, 97, 96), (88, 93, 95), (92, 88, 94), (88, 91, 93), (88, 86, 89), (87, 88, 90), (90, 88, 92), (88, 89, 91), (97, 88, 95), (94, 88, 96), (72, 71, 98, 84), (98, 102, 100), (101, 102, 99), (99, 102, 98), (102, 110, 111), (102, 109, 107), (106, 108, 102), (102, 107, 105), (102, 103, 100), (101, 104, 102), (104, 106, 102), (102, 105, 103), (111, 109, 102), (108, 110, 102), (96, 110, 108, 94), (93, 107, 109, 95), (95, 109, 111, 97), (97, 111, 110, 96), (94, 108, 106, 92), (91, 105, 107, 93), (92, 106, 104, 90), (89, 103, 105, 91), (90, 104, 101, 87), (86, 100, 103, 89), (84, 98, 100, 86), (87, 101, 99, 85), (85, 99, 67, 68), (67, 99, 98, 71), (20, 127, 126, 25), (112, 114, 116), (115, 113, 116), (113, 112, 116), (116, 125, 124), (116, 121, 123), (120, 116, 122), (116, 119, 121), (116, 114, 117), (115, 116, 118), (118, 116, 120), (116, 117, 119), (125, 116, 123), (122, 116, 124), (21, 25, 126, 112), (126, 130, 128), (129, 130, 127), (127, 130, 126), (130, 138, 139), (130, 137, 135), (134, 136, 130), (130, 135, 133), (130, 131, 128), (129, 132, 130), (132, 134, 130), (130, 133, 131), (139, 137, 130), (136, 138, 130), (124, 138, 136, 122), (121, 135, 137, 123), (123, 137, 139, 125), (125, 139, 138, 124), (122, 136, 134, 120), (119, 133, 135, 121), (120, 134, 132, 118), (117, 131, 133, 119), (118, 132, 129, 115), (114, 128, 131, 117), (112, 126, 128, 114), (115, 129, 127, 113), (113, 127, 20, 14), (14, 21, 112, 113), (140, 141, 23, 22), (142, 144, 146), (145, 143, 146), (143, 142, 146), (146, 155, 154), (146, 151, 153), (150, 146, 152), (146, 149, 151), (146, 144, 147), (145, 146, 148), (148, 146, 150), (146, 147, 149), (155, 146, 153), (152, 146, 154), (156, 160, 158), (159, 160, 157), (157, 160, 156), (160, 168, 169), (160, 167, 165), (164, 166, 160), (160, 165, 163), (160, 161, 158), (159, 162, 160), (162, 164, 160), (160, 163, 161), (169, 167, 160), (166, 168, 160), (154, 168, 166, 152), (151, 165, 167, 153), (153, 167, 169, 155), (155, 169, 168, 154), (152, 166, 164, 150), (149, 163, 165, 151), (150, 164, 162, 148), (147, 161, 163, 149), (148, 162, 159, 145), (144, 158, 161, 147), (142, 156, 158, 144), (145, 159, 157, 143), (17, 18, 23, 141), (140, 157, 156, 141), (16, 17, 142, 143), (15, 16, 140, 22, 21), (17, 141, 156, 142)])
me_circle_002.polygons.foreach_set('use_smooth', [True] * 210)
_uv = me_circle_002.uv_layers.new(name='UVMap')
_uv.uv.foreach_set('vector', [0.2762, 0.03081, 0.3359, 0.05569, 0.2879, 0.1663, 0.2421, 0.1531, 0.2099, 0.01385, 0.2762, 0.03081, 0.2421, 0.1531, 0.188, 0.1401, 0.1491, 0.01059, 0.2099, 0.01385, 0.188, 0.1401, 0.1447, 0.1332, 0.07892, 0.01453, 0.1491, 0.01059, 0.1447, 0.1332, 0.09652, 0.1305, 0.008071, 0.02898, 0.07892, 0.01453, 0.09652, 0.1305, 0.04377, 0.1373, 0.3936, 0.08242, 0.4386, 0.1125, 0.3669, 0.1985, 0.3324, 0.1813, 0.3359, 0.05569, 0.3936, 0.08242, 0.3324, 0.1813, 0.2879, 0.1663, 0.2421, 0.1531, 0.2879, 0.1663, 0.2196, 0.3544, 0.1903, 0.3488, 0.188, 0.1401, 0.2421, 0.1531, 0.1903, 0.3488, 0.1583, 0.3361, 0.1447, 0.1332, 0.188, 0.1401, 0.1583, 0.3361, 0.1276, 0.3211, 0.09652, 0.1305, 0.1447, 0.1332, 0.1276, 0.3211, 0.1009, 0.313, 0.04377, 0.1373, 0.09652, 0.1305, 0.1009, 0.313, 0.07146, 0.3133, 0.3324, 0.1813, 0.3669, 0.1985, 0.297, 0.3632, 0.2513, 0.356, 0.2879, 0.1663, 0.3324, 0.1813, 0.2513, 0.356, 0.2196, 0.3544, 0.1583, 0.3361, 0.1903, 0.3488, 0.1669, 0.452, 0.1382, 0.4406, 0.2084, 0.4519, 0.2454, 0.4475, 0.2164, 0.5932, 0.1789, 0.5948, 0.07146, 0.3133, 0.1009, 0.313, 0.1006, 0.339, 0.06656, 0.3344, 0.1669, 0.452, 0.2084, 0.4519, 0.1789, 0.5948, 0.1386, 0.5834, 0.1382, 0.4406, 0.1669, 0.452, 0.1386, 0.5834, 0.1133, 0.5736, 0.0486, 0.4116, 0.09953, 0.4166, 0.07691, 0.5641, 0.03131, 0.5625, 0.1789, 0.5948, 0.2164, 0.5932, 0.1994, 0.6777, 0.1617, 0.6736, 0.07691, 0.5641, 0.1133, 0.5736, 0.1031, 0.6641, 0.06505, 0.6569, 0.2196, 0.3544, 0.2513, 0.356, 0.2084, 0.4519, 0.5103, 0.6894, 0.5233, 0.7229, 0.4565, 0.7041, 0.4599, 0.685, 0.1386, 0.5834, 0.1789, 0.5948, 0.1617, 0.6736, 0.1215, 0.6674, 0.1133, 0.5736, 0.1386, 0.5834, 0.1215, 0.6674, 0.1031, 0.6641, 0.03131, 0.5625, 0.07691, 0.5641, 0.06505, 0.6569, 0.01984, 0.6478, 0.06505, 0.6569, 0.1031, 0.6641, 0.09469, 0.7142, 0.0631, 0.7141, 0.01984, 0.6478, 0.06505, 0.6569, 0.0631, 0.7141, 0.01996, 0.7168, 0.1617, 0.6736, 0.1994, 0.6777, 0.1788, 0.7444, 0.1433, 0.7299, 0.1031, 0.6641, 0.1215, 0.6674, 0.1087, 0.7172, 0.09469, 0.7142, 0.1215, 0.6674, 0.1617, 0.6736, 0.1433, 0.7299, 0.1087, 0.7172, 0.0631, 0.7141, 0.09469, 0.7142, 0.08611, 0.76, 0.06232, 0.7672, 0.01996, 0.7168, 0.0631, 0.7141, 0.06232, 0.7672, 0.03537, 0.775, 0.1433, 0.7299, 0.1788, 0.7444, 0.1433, 0.7927, 0.1221, 0.7797, 0.09469, 0.7142, 0.1087, 0.7172, 0.09863, 0.7627, 0.08611, 0.76, 0.1087, 0.7172, 0.1433, 0.7299, 0.1221, 0.7797, 0.09863, 0.7627, 0.06232, 0.7672, 0.08611, 0.76, 0.08087, 0.8319, 0.05756, 0.8318, 0.03537, 0.775, 0.06232, 0.7672, 0.05756, 0.8318, 0.03596, 0.8279, 0.1221, 0.7797, 0.1433, 0.7927, 0.1204, 0.8441, 0.09734, 0.8321, 0.05756, 0.8318, 0.08087, 0.8319, 0.06981, 0.8802, 0.0524, 0.8803, 0.08087, 0.8319, 0.09734, 0.8321, 0.08267, 0.8811, 0.06981, 0.8802, 0.08611, 0.76, 0.09863, 0.7627, 0.08087, 0.8319, 0.09863, 0.7627, 0.1221, 0.7797, 0.09734, 0.8321, 0.08087, 0.8319, 0.03596, 0.8279, 0.05756, 0.8318, 0.0524, 0.8803, 0.03703, 0.8787, 0.09734, 0.8321, 0.1204, 0.8441, 0.1005, 0.8885, 0.08267, 0.8811, 0.06981, 0.8802, 0.08267, 0.8811, 0.0759, 0.9236, 0.06231, 0.9198, 0.08267, 0.8811, 0.1005, 0.8885, 0.09385, 0.934, 0.0759, 0.9236, 0.03703, 0.8787, 0.0524, 0.8803, 0.04766, 0.921, 0.03075, 0.9237, 0.0524, 0.8803, 0.06981, 0.8802, 0.06231, 0.9198, 0.04766, 0.921, 0.09953, 0.4166, 0.1382, 0.4406, 0.1133, 0.5736, 0.07691, 0.5641, 0.3181, 0.9617, 0.2679, 0.9856, 0.2886, 0.9034, 0.3339, 0.9201, 0.06231, 0.9198, 0.0759, 0.9236, 0.05392, 0.9894, 0.0759, 0.9236, 0.09385, 0.934, 0.05392, 0.9894, 0.03075, 0.9237, 0.04766, 0.921, 0.05392, 0.9894, 0.04766, 0.921, 0.06231, 0.9198, 0.05392, 0.9894, 0.2679, 0.9856, 0.1402, 0.9621, 0.2267, 0.8749, 0.2886, 0.9034, 0.4667, 0.9873, 0.3181, 0.9617, 0.3339, 0.9201, 0.3957, 0.9133, 0.1402, 0.9621, 0.127, 0.9184, 0.1961, 0.8398, 0.2267, 0.8749, 0.2267, 0.8749, 0.1961, 0.8398, 0.2517, 0.7867, 0.2752, 0.7903, 0.2752, 0.7903, 0.2517, 0.7867, 0.2852, 0.747, 0.305, 0.7429, 0.3339, 0.9201, 0.2886, 0.9034, 0.322, 0.818, 0.3403, 0.8382, 0.2886, 0.9034, 0.2267, 0.8749, 0.2752, 0.7903, 0.322, 0.818, 0.3957, 0.9133, 0.3339, 0.9201, 0.3403, 0.8382, 0.3828, 0.8412, 0.418, 0.6231, 0.4115, 0.6169, 0.44, 0.5787, 0.3828, 0.8412, 0.3403, 0.8382, 0.3578, 0.7836, 0.3928, 0.7968, 0.322, 0.818, 0.2752, 0.7903, 0.305, 0.7429, 0.3427, 0.7653, 0.3403, 0.8382, 0.322, 0.818, 0.3427, 0.7653, 0.3578, 0.7836, 0.4567, 0.6255, 0.418, 0.6231, 0.44, 0.5787, 0.3928, 0.7968, 0.3578, 0.7836, 0.3714, 0.733, 0.414, 0.7439, 0.4115, 0.6169, 0.3886, 0.5903, 0.44, 0.5787, 0.414, 0.7439, 0.3714, 0.733, 0.3872, 0.6891, 0.426, 0.7068, 0.3608, 0.7255, 0.3274, 0.7091, 0.338, 0.6711, 0.3769, 0.6807, 0.3714, 0.733, 0.3608, 0.7255, 0.3769, 0.6807, 0.3872, 0.6891, 0.3946, 0.6424, 0.355, 0.6303, 0.3886, 0.5903, 0.4115, 0.6169, 0.426, 0.7068, 0.3872, 0.6891, 0.4036, 0.6518, 0.4455, 0.6715, 0.3769, 0.6807, 0.338, 0.6711, 0.355, 0.6303, 0.3946, 0.6424, 0.3872, 0.6891, 0.3769, 0.6807, 0.3946, 0.6424, 0.4036, 0.6518, 0.3427, 0.7653, 0.305, 0.7429, 0.3274, 0.7091, 0.3608, 0.7255, 0.4455, 0.6715, 0.4036, 0.6518, 0.418, 0.6231, 0.4567, 0.6255, 0.305, 0.7429, 0.2852, 0.747, 0.3274, 0.7091, 0.4036, 0.6518, 0.3946, 0.6424, 0.4115, 0.6169, 0.418, 0.6231, 0.693, 0.4283, 0.7379, 0.3788, 0.7659, 0.421, 0.7376, 0.4521, 0.7659, 0.421, 0.7986, 0.352, 0.8259, 0.5051, 0.6721, 0.4914, 0.7376, 0.4521, 0.8259, 0.5051, 0.7376, 0.4521, 0.7659, 0.421, 0.8259, 0.5051, 0.8259, 0.5051, 0.9689, 0.6344, 0.9146, 0.6677, 0.8259, 0.5051, 0.9915, 0.4825, 0.9974, 0.5765, 0.7396, 0.641, 0.8259, 0.5051, 0.8206, 0.6707, 0.8259, 0.5051, 0.9543, 0.4045, 0.9915, 0.4825, 0.8259, 0.5051, 0.7986, 0.352, 0.8899, 0.3328, 0.6721, 0.4914, 0.8259, 0.5051, 0.6621, 0.5837, 0.6621, 0.5837, 0.8259, 0.5051, 0.7396, 0.641, 0.8259, 0.5051, 0.8899, 0.3328, 0.9543, 0.4045, 0.9689, 0.6344, 0.8259, 0.5051, 0.9974, 0.5765, 0.8206, 0.6707, 0.8259, 0.5051, 0.9146, 0.6677, 0.4236, 0.7755, 0.4345, 0.7567, 0.4915, 0.782, 0.4635, 0.7985, 0.4915, 0.782, 0.62, 0.803, 0.4769, 0.8625, 0.5774, 0.6521, 0.62, 0.803, 0.5233, 0.7229, 0.5233, 0.7229, 0.62, 0.803, 0.4915, 0.782, 0.62, 0.803, 0.799, 0.8316, 0.7852, 0.8887, 0.62, 0.803, 0.7459, 0.9329, 0.6635, 0.9641, 0.7279, 0.6781, 0.7779, 0.745, 0.62, 0.803, 0.62, 0.803, 0.6635, 0.9641, 0.5806, 0.9602, 0.62, 0.803, 0.5065, 0.9262, 0.4769, 0.8625, 0.5774, 0.6521, 0.6532, 0.6343, 0.62, 0.803, 0.6532, 0.6343, 0.7279, 0.6781, 0.62, 0.803, 0.62, 0.803, 0.5806, 0.9602, 0.5065, 0.9262, 0.7852, 0.8887, 0.7459, 0.9329, 0.62, 0.803, 0.7779, 0.745, 0.799, 0.8316, 0.62, 0.803, 0.8248, 0.8327, 0.799, 0.8316, 0.7779, 0.745, 0.8013, 0.7344, 0.6669, 0.9889, 0.6635, 0.9641, 0.7459, 0.9329, 0.7598, 0.9537, 0.7598, 0.9537, 0.7459, 0.9329, 0.7852, 0.8887, 0.8073, 0.9014, 0.8073, 0.9014, 0.7852, 0.8887, 0.799, 0.8316, 0.8248, 0.8327, 0.8013, 0.7344, 0.7779, 0.745, 0.7279, 0.6781, 0.7449, 0.6597, 0.5738, 0.9848, 0.5806, 0.9602, 0.6635, 0.9641, 0.6669, 0.9889, 0.7449, 0.6597, 0.7279, 0.6781, 0.6532, 0.6343, 0.658, 0.6105, 0.4892, 0.9413, 0.5065, 0.9262, 0.5806, 0.9602, 0.5738, 0.9848, 0.658, 0.6105, 0.6532, 0.6343, 0.5774, 0.6521, 0.5658, 0.6296, 0.4587, 0.865, 0.4769, 0.8625, 0.5065, 0.9262, 0.4892, 0.9413, 0.4635, 0.7985, 0.4915, 0.782, 0.4769, 0.8625, 0.4587, 0.865, 0.5658, 0.6296, 0.5774, 0.6521, 0.5233, 0.7229, 0.5103, 0.6894, 0.5103, 0.6894, 0.5233, 0.7229, 0.4565, 0.7041, 0.4599, 0.685, 0.4565, 0.7041, 0.5233, 0.7229, 0.4915, 0.782, 0.4345, 0.7567, 0.4565, 0.7041, 0.5233, 0.7229, 0.4915, 0.782, 0.4345, 0.7567, 0.7659, 0.421, 0.7986, 0.352, 0.8259, 0.5051, 0.6721, 0.4914, 0.7376, 0.4521, 0.8259, 0.5051, 0.7376, 0.4521, 0.7659, 0.421, 0.8259, 0.5051, 0.8259, 0.5051, 0.9689, 0.6344, 0.9146, 0.6677, 0.8259, 0.5051, 0.9915, 0.4825, 0.9974, 0.5765, 0.7396, 0.641, 0.8259, 0.5051, 0.8206, 0.6707, 0.8259, 0.5051, 0.9543, 0.4045, 0.9915, 0.4825, 0.8259, 0.5051, 0.7986, 0.352, 0.8899, 0.3328, 0.6721, 0.4914, 0.8259, 0.5051, 0.6621, 0.5837, 0.6621, 0.5837, 0.8259, 0.5051, 0.7396, 0.641, 0.8259, 0.5051, 0.8899, 0.3328, 0.9543, 0.4045, 0.9689, 0.6344, 0.8259, 0.5051, 0.9974, 0.5765, 0.8206, 0.6707, 0.8259, 0.5051, 0.9146, 0.6677, 0.4236, 0.7755, 0.4345, 0.7567, 0.4915, 0.782, 0.4635, 0.7985, 0.4915, 0.782, 0.62, 0.803, 0.4769, 0.8625, 0.5774, 0.6521, 0.62, 0.803, 0.5233, 0.7229, 0.5233, 0.7229, 0.62, 0.803, 0.4915, 0.782, 0.62, 0.803, 0.799, 0.8316, 0.7852, 0.8887, 0.62, 0.803, 0.7459, 0.9329, 0.6635, 0.9641, 0.7279, 0.6781, 0.7779, 0.745, 0.62, 0.803, 0.62, 0.803, 0.6635, 0.9641, 0.5806, 0.9602, 0.62, 0.803, 0.5065, 0.9262, 0.4769, 0.8625, 0.5774, 0.6521, 0.6532, 0.6343, 0.62, 0.803, 0.6532, 0.6343, 0.7279, 0.6781, 0.62, 0.803, 0.62, 0.803, 0.5806, 0.9602, 0.5065, 0.9262, 0.7852, 0.8887, 0.7459, 0.9329, 0.62, 0.803, 0.7779, 0.745, 0.799, 0.8316, 0.62, 0.803, 0.8248, 0.8327, 0.799, 0.8316, 0.7779, 0.745, 0.8013, 0.7344, 0.6669, 0.9889, 0.6635, 0.9641, 0.7459, 0.9329, 0.7598, 0.9537, 0.7598, 0.9537, 0.7459, 0.9329, 0.7852, 0.8887, 0.8073, 0.9014, 0.8073, 0.9014, 0.7852, 0.8887, 0.799, 0.8316, 0.8248, 0.8327, 0.8013, 0.7344, 0.7779, 0.745, 0.7279, 0.6781, 0.7449, 0.6597, 0.5738, 0.9848, 0.5806, 0.9602, 0.6635, 0.9641, 0.6669, 0.9889, 0.7449, 0.6597, 0.7279, 0.6781, 0.6532, 0.6343, 0.658, 0.6105, 0.4892, 0.9413, 0.5065, 0.9262, 0.5806, 0.9602, 0.5738, 0.9848, 0.658, 0.6105, 0.6532, 0.6343, 0.5774, 0.6521, 0.5658, 0.6296, 0.4587, 0.865, 0.4769, 0.8625, 0.5065, 0.9262, 0.4892, 0.9413, 0.4635, 0.7985, 0.4915, 0.782, 0.4769, 0.8625, 0.4587, 0.865, 0.5658, 0.6296, 0.5774, 0.6521, 0.5233, 0.7229, 0.5103, 0.6894, 0.5103, 0.6894, 0.5233, 0.7229, 0.4565, 0.7041, 0.4599, 0.685, 0.693, 0.4283, 0.7379, 0.3788, 0.7659, 0.421, 0.7376, 0.4521, 0.06656, 0.3344, 0.1006, 0.339, 0.09953, 0.4166, 0.0486, 0.4116, 0.7659, 0.421, 0.7986, 0.352, 0.8259, 0.5051, 0.6721, 0.4914, 0.7376, 0.4521, 0.8259, 0.5051, 0.7376, 0.4521, 0.7659, 0.421, 0.8259, 0.5051, 0.8259, 0.5051, 0.9689, 0.6344, 0.9146, 0.6677, 0.8259, 0.5051, 0.9915, 0.4825, 0.9974, 0.5765, 0.7396, 0.641, 0.8259, 0.5051, 0.8206, 0.6707, 0.8259, 0.5051, 0.9543, 0.4045, 0.9915, 0.4825, 0.8259, 0.5051, 0.7986, 0.352, 0.8899, 0.3328, 0.6721, 0.4914, 0.8259, 0.5051, 0.6621, 0.5837, 0.6621, 0.5837, 0.8259, 0.5051, 0.7396, 0.641, 0.8259, 0.5051, 0.8899, 0.3328, 0.9543, 0.4045, 0.9689, 0.6344, 0.8259, 0.5051, 0.9974, 0.5765, 0.8206, 0.6707, 0.8259, 0.5051, 0.9146, 0.6677, 0.4915, 0.782, 0.62, 0.803, 0.4769, 0.8625, 0.5774, 0.6521, 0.62, 0.803, 0.5233, 0.7229, 0.5233, 0.7229, 0.62, 0.803, 0.4915, 0.782, 0.62, 0.803, 0.799, 0.8316, 0.7852, 0.8887, 0.62, 0.803, 0.7459, 0.9329, 0.6635, 0.9641, 0.7279, 0.6781, 0.7779, 0.745, 0.62, 0.803, 0.62, 0.803, 0.6635, 0.9641, 0.5806, 0.9602, 0.62, 0.803, 0.5065, 0.9262, 0.4769, 0.8625, 0.5774, 0.6521, 0.6532, 0.6343, 0.62, 0.803, 0.6532, 0.6343, 0.7279, 0.6781, 0.62, 0.803, 0.62, 0.803, 0.5806, 0.9602, 0.5065, 0.9262, 0.7852, 0.8887, 0.7459, 0.9329, 0.62, 0.803, 0.7779, 0.745, 0.799, 0.8316, 0.62, 0.803, 0.8248, 0.8327, 0.799, 0.8316, 0.7779, 0.745, 0.8013, 0.7344, 0.6669, 0.9889, 0.6635, 0.9641, 0.7459, 0.9329, 0.7598, 0.9537, 0.7598, 0.9537, 0.7459, 0.9329, 0.7852, 0.8887, 0.8073, 0.9014, 0.8073, 0.9014, 0.7852, 0.8887, 0.799, 0.8316, 0.8248, 0.8327, 0.8013, 0.7344, 0.7779, 0.745, 0.7279, 0.6781, 0.7449, 0.6597, 0.5738, 0.9848, 0.5806, 0.9602, 0.6635, 0.9641, 0.6669, 0.9889, 0.7449, 0.6597, 0.7279, 0.6781, 0.6532, 0.6343, 0.658, 0.6105, 0.4892, 0.9413, 0.5065, 0.9262, 0.5806, 0.9602, 0.5738, 0.9848, 0.658, 0.6105, 0.6532, 0.6343, 0.5774, 0.6521, 0.5658, 0.6296, 0.4587, 0.865, 0.4769, 0.8625, 0.5065, 0.9262, 0.4892, 0.9413, 0.4635, 0.7985, 0.4915, 0.782, 0.4769, 0.8625, 0.4587, 0.865, 0.5658, 0.6296, 0.5774, 0.6521, 0.5233, 0.7229, 0.5103, 0.6894, 0.1009, 0.313, 0.1276, 0.3211, 0.09953, 0.4166, 0.1006, 0.339, 0.4565, 0.7041, 0.5233, 0.7229, 0.4915, 0.782, 0.4345, 0.7567, 0.693, 0.4283, 0.7379, 0.3788, 0.7659, 0.421, 0.7376, 0.4521, 0.2513, 0.356, 0.297, 0.3632, 0.2859, 0.3813, 0.2454, 0.4475, 0.2084, 0.4519, 0.4236, 0.7755, 0.4345, 0.7567, 0.4915, 0.782, 0.4635, 0.7985])
me_circle_002.materials.append(mat_material_002)
me_circle_002.use_remesh_preserve_volume = False
me_circle_002.use_remesh_preserve_attributes = False
me_circle_002.use_mirror_vertex_groups = False
me_circle_002.use_paint_bone_selection = False
me_circle_002.use_paint_mask = True
me_circle_002.update()
me_circle = bpy.data.meshes.new('Circle')
me_circle.from_pydata([(0.007932, 0.3634, 0.2871), (-0.09996, 0.3471, 0.2871), (-0.1631, 0.2482, 0.2867), (-0.2782, 0.2256, 0.2871), (-0.3328, 0.1311, 0.2871), (-0.2948, 0.02003, 0.2867), (-0.3489, -0.08411, 0.2871), (-0.3091, -0.1857, 0.2871), (-0.1986, -0.2252, 0.2867), (-0.1509, -0.3324, 0.2871), (-0.04662, -0.3646, 0.2871), (0.05318, -0.3029, 0.2867), (0.1667, -0.3324, 0.2871), (0.2569, -0.271, 0.2871), (0.2708, -0.1545, 0.2867), (0.3648, -0.08411, 0.2871), (0.3729, 0.02469, 0.2871), (0.2905, 0.1083, 0.2867), (0.2941, 0.2256, 0.2871), (0.2141, 0.2998, 0.2871), (0.09742, 0.2874, 0.2867), (0.007932, 0.3069, 0.4471), (-0.08333, 0.2932, 0.4471), (-0.1367, 0.2095, 0.4385), (-0.2341, 0.1904, 0.4471), (-0.2803, 0.1105, 0.4471), (-0.2481, 0.01653, 0.4385), (-0.2939, -0.07155, 0.4471), (-0.2602, -0.1575, 0.4471), (-0.1667, -0.1909, 0.4385), (-0.1264, -0.2816, 0.4471), (-0.03821, -0.3088, 0.4471), (0.04621, -0.2566, 0.4385), (0.1423, -0.2816, 0.4471), (0.2185, -0.2296, 0.4471), (0.2303, -0.1311, 0.4385), (0.3098, -0.07155, 0.4471), (0.3167, 0.02048, 0.4471), (0.247, 0.09116, 0.4385), (0.25, 0.1904, 0.4471), (0.1823, 0.2531, 0.4471), (0.08362, 0.2427, 0.4385), (-0.01084, 0.1219, 0.5527), (-0.05478, 0.08932, 0.5244), (-0.1012, 0.06033, 0.5527), (-0.1031, 0.005659, 0.5244), (-0.1093, -0.04868, 0.5527), (-0.06778, -0.08426, 0.5244), (-0.0292, -0.123, 0.5527), (0.02452, -0.1127, 0.5244), (0.07889, -0.1067, 0.5527), (0.1043, -0.05832, 0.5244), (0.1336, -0.01207, 0.5527), (0.1116, 0.03801, 0.5244), (0.09361, 0.08968, 0.5527), (0.04074, 0.1037, 0.5244), (-0.00204, 0.0635, 0.5379), (-0.02538, 0.04619, 0.5096), (-0.05001, 0.03079, 0.5379), (-0.05103, 0.001758, 0.5096), (-0.05435, -0.0271, 0.5379), (-0.03228, -0.046, 0.5096), (-0.01179, -0.0666, 0.5379), (0.01674, -0.06113, 0.5096), (0.04562, -0.05794, 0.5379), (0.05914, -0.03222, 0.5096), (0.07465, -0.00766, 0.5379), (0.06297, 0.01894, 0.5096), (0.05344, 0.04639, 0.5379), (0.02536, 0.05384, 0.5096), (0.007932, 0.3168, 0.1024), (-0.08622, 0.3026, 0.1024), (-0.1413, 0.2162, 0.1114), (-0.2418, 0.1965, 0.1024), (-0.2894, 0.114, 0.1024), (-0.2563, 0.01714, 0.1114), (-0.3035, -0.07374, 0.1024), (-0.2687, -0.1624, 0.1024), (-0.1723, -0.1969, 0.1114), (-0.1307, -0.2904, 0.1024), (-0.03968, -0.3185, 0.1024), (0.04742, -0.2646, 0.1114), (0.1465, -0.2904, 0.1024), (0.2252, -0.2368, 0.1024), (0.2374, -0.1351, 0.1114), (0.3193, -0.07374, 0.1024), (0.3265, 0.02121, 0.1024), (0.2546, 0.09413, 0.1114), (0.2577, 0.1965, 0.1024), (0.1879, 0.2613, 0.1024), (0.08602, 0.2505, 0.1114), (-0.01735, 0.1651, 0.00421), (-0.0765, 0.1212, 0.00421), (-0.139, 0.08215, 0.00421), (-0.1415, 0.008541, 0.00421), (-0.15, -0.06463, 0.00421), (-0.09402, -0.1125, 0.00421), (-0.04206, -0.1647, 0.00421), (0.03027, -0.1509, 0.00421), (0.1035, -0.1428, 0.00421), (0.1377, -0.0776, 0.00421), (0.1771, -0.01533, 0.00421), (0.1475, 0.0521, 0.00421), (0.1233, 0.1217, 0.00421), (0.05211, 0.1406, 0.00421), (0.007932, -0.00266, 0.03066), (0.003807, 0.02451, 0.6334), (0.09083, 0.04525, 0.7021), (0.1225, 0.01449, 0.6879), (-0.01043, -0.0002347, 0.6329), (9.078e-05, -0.02676, 0.6344), (0.03999, -0.02888, 0.6279), (0.02252, -0.001033, 0.7073), (0.04557, 0.03902, 0.7081), (0.05133, 0.009352, 0.621), (0.1042, -0.04742, 0.6991), (0.03955, -0.04398, 0.7096), (0.03176, 0.02835, 0.6297), (0.07353, -0.00288, 0.7019)], [], [(2, 3, 24, 23), (13, 14, 35, 34), (0, 1, 22, 21), (11, 12, 33, 32), (20, 0, 21, 41), (9, 10, 31, 30), (18, 19, 40, 39), (7, 8, 29, 28), (16, 17, 38, 37), (5, 6, 27, 26), (3, 4, 25, 24), (14, 15, 36, 35), (1, 2, 23, 22), (12, 13, 34, 33), (10, 11, 32, 31), (19, 20, 41, 40), (8, 9, 30, 29), (17, 18, 39, 38), (6, 7, 28, 27), (4, 5, 26, 25), (15, 16, 37, 36), (35, 36, 52, 51), (29, 30, 48, 47), (38, 39, 54, 53), (42, 43, 57, 56), (23, 24, 44, 43), (54, 55, 69, 68), (32, 33, 50, 49), (41, 21, 42, 55), (46, 47, 61, 60), (52, 53, 67, 66), (44, 45, 59, 58), (50, 51, 65, 64), (26, 27, 46, 45), (37, 38, 53, 52), (45, 46, 60, 59), (25, 26, 45, 44), (51, 52, 66, 65), (30, 31, 48), (34, 35, 51, 50), (39, 40, 54), (47, 48, 62, 61), (53, 54, 68, 67), (28, 29, 47, 46), (24, 25, 44), (36, 37, 52), (43, 44, 58, 57), (33, 34, 50), (31, 32, 49, 48), (49, 50, 64, 63), (55, 42, 56, 69), (40, 41, 55, 54), (27, 28, 46), (20, 19, 89, 90), (9, 8, 78, 79), (18, 17, 87, 88), (7, 6, 76, 77), (5, 4, 74, 75), (16, 15, 85, 86), (3, 2, 72, 73), (14, 13, 83, 84), (1, 0, 70, 71), (12, 11, 81, 82), (0, 20, 90, 70), (10, 9, 79, 80), (19, 18, 88, 89), (8, 7, 77, 78), (17, 16, 86, 87), (6, 5, 75, 76), (4, 3, 73, 74), (15, 14, 84, 85), (2, 1, 71, 72), (13, 12, 82, 83), (11, 10, 80, 81), (73, 72, 92, 93), (82, 81, 98, 99), (70, 90, 104, 91), (100, 99, 105), (76, 75, 94, 95), (92, 91, 105), (85, 84, 100, 101), (104, 103, 105), (98, 97, 105), (102, 101, 105), (79, 78, 96, 97), (88, 87, 102, 103), (94, 93, 105), (103, 102, 105), (74, 73, 93), (72, 71, 91, 92), (83, 82, 99), (93, 92, 105), (81, 80, 97, 98), (90, 89, 103, 104), (99, 98, 105), (91, 104, 105), (87, 86, 101, 102), (75, 74, 93, 94), (84, 83, 99, 100), (95, 94, 105), (71, 70, 91), (101, 100, 105), (89, 88, 103), (80, 79, 97), (86, 85, 101), (97, 96, 105), (21, 22, 42), (22, 23, 43, 42), (48, 49, 63, 62), (67, 68, 114), (57, 58, 106), (68, 69, 117, 114), (106, 109, 112, 113), (63, 64, 111), (56, 57, 106), (65, 66, 114, 111), (69, 56, 106, 117), (64, 65, 111), (111, 114, 108, 115), (110, 111, 115, 116), (58, 59, 109, 106), (59, 60, 110, 109), (66, 67, 114), (62, 63, 111, 110), (60, 61, 110), (61, 62, 110), (114, 117, 107, 108), (117, 106, 113, 107), (109, 110, 116, 112), (108, 107, 118), (107, 113, 118), (113, 112, 118), (112, 116, 118), (116, 115, 118), (115, 108, 118), (78, 77, 95, 96), (77, 76, 95), (96, 95, 105)])
me_circle.polygons.foreach_set('use_smooth', [True] * 138)
_uv = me_circle.uv_layers.new(name='UVMap')
_uv.uv.foreach_set('vector', [0.4556, 0.6997, 0.4191, 0.6919, 0.43, 0.6178, 0.463, 0.6134, 0.8201, 0.5571, 0.7742, 0.5958, 0.7311, 0.5005, 0.7726, 0.4676, 0.5218, 0.7069, 0.4919, 0.7044, 0.4932, 0.6321, 0.5211, 0.6334, 0.9499, 0.4291, 0.8677, 0.517, 0.8062, 0.4104, 0.8229, 0.2976, 0.5578, 0.7022, 0.5218, 0.7069, 0.5211, 0.6334, 0.5517, 0.6166, 0.1885, 0.5327, 0.1425, 0.4799, 0.21, 0.3782, 0.2404, 0.4408, 0.624, 0.6871, 0.5938, 0.6947, 0.584, 0.6229, 0.612, 0.613, 0.28, 0.6134, 0.2357, 0.5759, 0.283, 0.4793, 0.3087, 0.5338, 0.6982, 0.6495, 0.6609, 0.6697, 0.6404, 0.5829, 0.6755, 0.5751, 0.3511, 0.6608, 0.3127, 0.6392, 0.3375, 0.5618, 0.3738, 0.5725, 0.4191, 0.6919, 0.3889, 0.6789, 0.402, 0.6051, 0.43, 0.6178, 0.7742, 0.5958, 0.7312, 0.6306, 0.7047, 0.5508, 0.7311, 0.5005, 0.4919, 0.7044, 0.4556, 0.6997, 0.463, 0.6134, 0.4932, 0.6321, 0.8677, 0.517, 0.8201, 0.5571, 0.7726, 0.4676, 0.8062, 0.4104, 0.1425, 0.4799, 0.05915, 0.3793, 0.1986, 0.2602, 0.21, 0.3782, 0.5938, 0.6947, 0.5578, 0.7022, 0.5517, 0.6166, 0.584, 0.6229, 0.2357, 0.5759, 0.1885, 0.5327, 0.2404, 0.4408, 0.283, 0.4793, 0.6609, 0.6697, 0.624, 0.6871, 0.612, 0.613, 0.6404, 0.5829, 0.3127, 0.6392, 0.28, 0.6134, 0.3087, 0.5338, 0.3375, 0.5618, 0.3889, 0.6789, 0.3511, 0.6608, 0.3738, 0.5725, 0.402, 0.6051, 0.7312, 0.6306, 0.6982, 0.6495, 0.6755, 0.5751, 0.7047, 0.5508, 0.7311, 0.5005, 0.7047, 0.5508, 0.6363, 0.4394, 0.6582, 0.3946, 0.283, 0.4793, 0.2404, 0.4408, 0.3369, 0.3307, 0.3626, 0.3777, 0.6404, 0.5829, 0.612, 0.613, 0.575, 0.4851, 0.604, 0.4585, 0.5095, 0.4974, 0.4775, 0.483, 0.4846, 0.4259, 0.5106, 0.4437, 0.463, 0.6134, 0.43, 0.6178, 0.444, 0.4787, 0.4775, 0.483, 0.575, 0.4851, 0.5418, 0.4862, 0.5373, 0.429, 0.5653, 0.4336, 0.8229, 0.2976, 0.8062, 0.4104, 0.6851, 0.3515, 0.6875, 0.2865, 0.5517, 0.6166, 0.5211, 0.6334, 0.5095, 0.4974, 0.5418, 0.4862, 0.3832, 0.426, 0.3626, 0.3777, 0.3965, 0.3418, 0.4075, 0.3837, 0.6363, 0.4394, 0.604, 0.4585, 0.5872, 0.4064, 0.6144, 0.3959, 0.444, 0.4787, 0.4155, 0.4487, 0.4349, 0.3973, 0.456, 0.4274, 0.6851, 0.3515, 0.6582, 0.3946, 0.6268, 0.3564, 0.6487, 0.3271, 0.3738, 0.5725, 0.3375, 0.5618, 0.3832, 0.426, 0.4155, 0.4487, 0.6755, 0.5751, 0.6404, 0.5829, 0.604, 0.4585, 0.6363, 0.4394, 0.4155, 0.4487, 0.3832, 0.426, 0.4075, 0.3837, 0.4349, 0.3973, 0.402, 0.6051, 0.3738, 0.5725, 0.4155, 0.4487, 0.444, 0.4787, 0.6582, 0.3946, 0.6363, 0.4394, 0.6144, 0.3959, 0.6268, 0.3564, 0.2404, 0.4408, 0.21, 0.3782, 0.3369, 0.3307, 0.7726, 0.4676, 0.7311, 0.5005, 0.6582, 0.3946, 0.6851, 0.3515, 0.612, 0.613, 0.584, 0.6229, 0.575, 0.4851, 0.3626, 0.3777, 0.3369, 0.3307, 0.3753, 0.3095, 0.3965, 0.3418, 0.604, 0.4585, 0.575, 0.4851, 0.5653, 0.4336, 0.5872, 0.4064, 0.3087, 0.5338, 0.283, 0.4793, 0.3626, 0.3777, 0.3832, 0.426, 0.43, 0.6178, 0.402, 0.6051, 0.444, 0.4787, 0.7047, 0.5508, 0.6755, 0.5751, 0.6363, 0.4394, 0.4775, 0.483, 0.444, 0.4787, 0.456, 0.4274, 0.4846, 0.4259, 0.8062, 0.4104, 0.7726, 0.4676, 0.6851, 0.3515, 0.21, 0.3782, 0.1986, 0.2602, 0.3373, 0.2639, 0.3369, 0.3307, 0.6875, 0.2865, 0.6851, 0.3515, 0.6487, 0.3271, 0.6455, 0.2786, 0.5418, 0.4862, 0.5095, 0.4974, 0.5106, 0.4437, 0.5373, 0.429, 0.584, 0.6229, 0.5517, 0.6166, 0.5418, 0.4862, 0.575, 0.4851, 0.3375, 0.5618, 0.3087, 0.5338, 0.3832, 0.426, 0.5578, 0.7022, 0.5938, 0.6947, 0.6035, 0.7876, 0.5643, 0.8102, 0.1885, 0.5327, 0.2357, 0.5759, 0.1997, 0.7115, 0.1512, 0.6653, 0.624, 0.6871, 0.6609, 0.6697, 0.6805, 0.7801, 0.6376, 0.7783, 0.28, 0.6134, 0.3127, 0.6392, 0.2903, 0.7392, 0.2518, 0.719, 0.3511, 0.6608, 0.3889, 0.6789, 0.3741, 0.7744, 0.3297, 0.7746, 0.6982, 0.6495, 0.7312, 0.6306, 0.7562, 0.7299, 0.7194, 0.7473, 0.4191, 0.6919, 0.4556, 0.6997, 0.4482, 0.8088, 0.4091, 0.7847, 0.7742, 0.5958, 0.8201, 0.5571, 0.8535, 0.684, 0.8059, 0.7255, 0.4919, 0.7044, 0.5218, 0.7069, 0.5238, 0.7978, 0.4896, 0.7976, 0.8677, 0.517, 0.9499, 0.4291, 0.9826, 0.6772, 0.9044, 0.6636, 0.5218, 0.7069, 0.5578, 0.7022, 0.5643, 0.8102, 0.5238, 0.7978, 0.1425, 0.4799, 0.1885, 0.5327, 0.1512, 0.6653, 0.09626, 0.6369, 0.5938, 0.6947, 0.624, 0.6871, 0.6376, 0.7783, 0.6035, 0.7876, 0.2357, 0.5759, 0.28, 0.6134, 0.2518, 0.719, 0.1997, 0.7115, 0.6609, 0.6697, 0.6982, 0.6495, 0.7194, 0.7473, 0.6805, 0.7801, 0.3127, 0.6392, 0.3511, 0.6608, 0.3297, 0.7746, 0.2903, 0.7392, 0.3889, 0.6789, 0.4191, 0.6919, 0.4091, 0.7847, 0.3741, 0.7744, 0.7312, 0.6306, 0.7742, 0.5958, 0.8059, 0.7255, 0.7562, 0.7299, 0.4556, 0.6997, 0.4919, 0.7044, 0.4896, 0.7976, 0.4482, 0.8088, 0.8201, 0.5571, 0.8677, 0.517, 0.9044, 0.6636, 0.8535, 0.684, 0.05915, 0.3793, 0.1425, 0.4799, 0.09626, 0.6369, 0.01121, 0.6438, 0.4091, 0.7847, 0.4482, 0.8088, 0.4378, 0.9891, 0.37, 0.9695, 0.9044, 0.6636, 0.9826, 0.6772, 0.9584, 0.8962, 0.8922, 0.8757, 0.5238, 0.7978, 0.5643, 0.8102, 0.5745, 0.9879, 0.5064, 0.9875, 0.4758, 0.3809, 0.4435, 0.3586, 0.5246, 0.3161, 0.2903, 0.7392, 0.3297, 0.7746, 0.3017, 0.9546, 0.2363, 0.9201, 0.5979, 0.2812, 0.6161, 0.3161, 0.5246, 0.3161, 0.7562, 0.7299, 0.8059, 0.7255, 0.8316, 0.9045, 0.768, 0.9201, 0.5979, 0.3509, 0.5825, 0.387, 0.5246, 0.3161, 0.4435, 0.3128, 0.4435, 0.2735, 0.5246, 0.3161, 0.544, 0.3949, 0.5063, 0.4058, 0.5246, 0.3161, 0.1512, 0.6653, 0.1997, 0.7115, 0.1684, 0.9017, 0.103, 0.868, 0.6376, 0.7783, 0.6805, 0.7801, 0.7062, 0.9528, 0.6405, 0.9676, 0.544, 0.2372, 0.5825, 0.2451, 0.5246, 0.3161, 0.5825, 0.387, 0.544, 0.3949, 0.5246, 0.3161, 0.3741, 0.7744, 0.4091, 0.7847, 0.37, 0.9695, 0.4482, 0.8088, 0.4896, 0.7976, 0.5064, 0.9875, 0.4378, 0.9891, 0.8535, 0.684, 0.9044, 0.6636, 0.8922, 0.8757, 0.5825, 0.2451, 0.5979, 0.2812, 0.5246, 0.3161, 0.01121, 0.6438, 0.09626, 0.6369, 0.103, 0.868, 0.03006, 0.8849, 0.5643, 0.8102, 0.6035, 0.7876, 0.6405, 0.9676, 0.5745, 0.9879, 0.4435, 0.3586, 0.4435, 0.3193, 0.5246, 0.3161, 0.6161, 0.3161, 0.5979, 0.3509, 0.5246, 0.3161, 0.6805, 0.7801, 0.7194, 0.7473, 0.768, 0.9201, 0.7062, 0.9528, 0.3297, 0.7746, 0.3741, 0.7744, 0.37, 0.9695, 0.3017, 0.9546, 0.8059, 0.7255, 0.8535, 0.684, 0.8922, 0.8757, 0.8316, 0.9045, 0.5063, 0.2263, 0.544, 0.2372, 0.5246, 0.3161, 0.4896, 0.7976, 0.5238, 0.7978, 0.5064, 0.9875, 0.5063, 0.4058, 0.4758, 0.3809, 0.5246, 0.3161, 0.6035, 0.7876, 0.6376, 0.7783, 0.6405, 0.9676, 0.09626, 0.6369, 0.1512, 0.6653, 0.103, 0.868, 0.7194, 0.7473, 0.7562, 0.7299, 0.768, 0.9201, 0.4435, 0.2735, 0.4758, 0.2512, 0.5246, 0.3161, 0.5211, 0.6334, 0.4932, 0.6321, 0.5095, 0.4974, 0.4932, 0.6321, 0.463, 0.6134, 0.4775, 0.483, 0.5095, 0.4974, 0.3369, 0.3307, 0.3373, 0.2639, 0.3806, 0.2602, 0.3753, 0.3095, 0.6662, 0.00831, 0.7, 0.03047, 0.6766, 0.1391, 0.8074, 0.005242, 0.8364, 0.03735, 0.7617, 0.1507, 0.7, 0.03047, 0.7329, 0.002081, 0.7187, 0.1484, 0.6766, 0.1391, 0.7617, 0.1507, 0.8022, 0.1584, 0.7654, 0.2464, 0.716, 0.2452, 0.5223, 0.03989, 0.5695, 0.05, 0.6194, 0.1402, 0.7664, 0.02742, 0.8074, 0.005242, 0.7617, 0.1507, 0.5972, 0.01436, 0.6388, 0.03637, 0.6766, 0.1391, 0.6194, 0.1402, 0.7329, 0.002081, 0.7664, 0.02742, 0.7617, 0.1507, 0.7187, 0.1484, 0.5695, 0.05, 0.5972, 0.01436, 0.6194, 0.1402, 0.6194, 0.1402, 0.6766, 0.1391, 0.6279, 0.2431, 0.5745, 0.2224, 0.8335, 0.1793, 0.871, 0.2108, 0.868, 0.3095, 0.8063, 0.2726, 0.8364, 0.03735, 0.8838, 0.02805, 0.8022, 0.1584, 0.7617, 0.1507, 0.8838, 0.02805, 0.9009, 0.0679, 0.8335, 0.1793, 0.8022, 0.1584, 0.6388, 0.03637, 0.6662, 0.00831, 0.6766, 0.1391, 0.9478, 0.1143, 0.9921, 0.1317, 0.871, 0.2108, 0.8335, 0.1793, 0.9009, 0.0679, 0.9473, 0.07257, 0.8335, 0.1793, 0.9473, 0.07257, 0.9478, 0.1143, 0.8335, 0.1793, 0.6766, 0.1391, 0.7187, 0.1484, 0.6705, 0.2511, 0.6279, 0.2431, 0.7187, 0.1484, 0.7617, 0.1507, 0.716, 0.2452, 0.6705, 0.2511, 0.8022, 0.1584, 0.8335, 0.1793, 0.8063, 0.2726, 0.7654, 0.2464, 0.4429, 0.07274, 0.4609, 0.1523, 0.3721, 0.1361, 0.4609, 0.1523, 0.4116, 0.2165, 0.3721, 0.1361, 0.4116, 0.2165, 0.3303, 0.2165, 0.3721, 0.1361, 0.3303, 0.2165, 0.2786, 0.1538, 0.3721, 0.1361, 0.2786, 0.1538, 0.3298, 0.05041, 0.3721, 0.1361, 0.3298, 0.05041, 0.4429, 0.07274, 0.3721, 0.1361, 0.1997, 0.7115, 0.2518, 0.719, 0.2363, 0.9201, 0.1684, 0.9017, 0.2518, 0.719, 0.2903, 0.7392, 0.2363, 0.9201, 0.4758, 0.2512, 0.5063, 0.2263, 0.5246, 0.3161])
me_circle.materials.append(mat_material_001)
me_circle.use_remesh_preserve_volume = False
me_circle.use_remesh_preserve_attributes = False
me_circle.use_mirror_vertex_groups = False
me_circle.use_paint_bone_selection = False
me_circle.use_paint_mask = True
me_circle.update()

# ---- objects
ob_pumpkin_plant2 = bpy.data.objects.new('pumpkin plant2', me_circle_004)
ob_pumpkin2 = bpy.data.objects.new('pumpkin2', me_circle_003)
ob_pumpkin_plant1 = bpy.data.objects.new('pumpkin plant1', me_circle_002)
ob_pumpkin1 = bpy.data.objects.new('pumpkin1', me_circle)

# ---- transforms, parenting, visibility, modifiers, constraints
ob_pumpkin_plant2.location = (-0.7342, 0.0009506, -0.003138)
ob_pumpkin_plant2.lineart.crease_threshold = 0.0
ob_pumpkin2.location = (0.9914, 0.0, 0.0)
ob_pumpkin2.lineart.crease_threshold = 0.0
ob_pumpkin_plant1.location = (-1.502, 0.0009506, -0.003138)
ob_pumpkin_plant1.lineart.crease_threshold = 0.0
ob_pumpkin1.location = (0.0, 0.0, 0.0)
ob_pumpkin1.lineart.crease_threshold = 0.0

# ---- collection membership
col_collection_1.objects.link(ob_pumpkin_plant2)
col_collection_1.objects.link(ob_pumpkin2)
col_collection_1.objects.link(ob_pumpkin_plant1)
col_collection_1.objects.link(ob_pumpkin1)

# ---- scene / render settings (as saved in the file)
scene.frame_start = 1; scene.frame_end = 250; scene.frame_set(1)
scene.render.engine = 'BLENDER_EEVEE_NEXT'
scene.render.resolution_percentage = 50
scene.render.dither_intensity = 0.0
scene.cycles.use_denoising = False
scene.cycles.samples = 10
scene.cycles.sampling_pattern = 'TABULATED_SOBOL'
scene.cycles.light_sampling_threshold = 0.0
scene.cycles.use_adaptive_sampling = False
scene.cycles.use_light_tree = False
scene.cycles.blur_glossy = 0.0
scene.cycles.pixel_filter_type = 'GAUSSIAN'
scene.cycles.sample_clamp_indirect = 0.0
scene.view_settings.view_transform = 'Standard'
bpy.context.view_layer.update()

# ---- added for rendering (the .blend has no active camera and no usable light): camera, sun
cam_auto = bpy.data.cameras.new('AutoCamera')
cam_auto.lens = 50.0
cam_auto.sensor_width = 36.0
cam_auto.clip_end = 1000.0
ob_auto_camera = bpy.data.objects.new('AutoCamera', cam_auto)
scene.collection.objects.link(ob_auto_camera)
ob_auto_camera.location = (3.53598, -4.73716, 3.98592)
ob_auto_camera.rotation_euler = (1.09748, -7.21219e-08, 0.694738)
scene.camera = ob_auto_camera
light_auto_sun = bpy.data.lights.new('AutoSun', 'SUN')
light_auto_sun.energy = 3.0
light_auto_sun.angle = 0.0523599
ob_auto_sun = bpy.data.objects.new('AutoSun', light_auto_sun)
scene.collection.objects.link(ob_auto_sun)
ob_auto_sun.rotation_euler = (0.872665, 0.174533, 0.523599)
bpy.context.view_layer.update()
